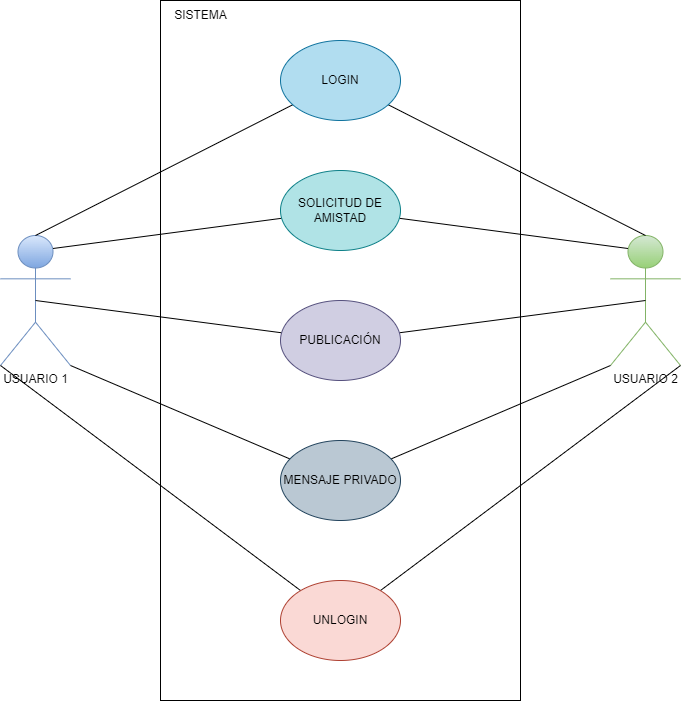

The diagram above was exported from draw.io. Its source (the exported page's mxGraphModel, read from the mxfile embedded in the PNG):
<mxGraphModel dx="1422" dy="857" grid="1" gridSize="10" guides="1" tooltips="1" connect="1" arrows="1" fold="1" page="1" pageScale="1" pageWidth="827" pageHeight="1169" math="0" shadow="0">
  <root>
    <mxCell id="0" />
    <mxCell id="1" parent="0" />
    <mxCell id="6P4-EDQBOUWTkQv341wz-1" value="USUARIO 1" style="shape=umlActor;verticalLabelPosition=bottom;verticalAlign=top;html=1;outlineConnect=0;fillColor=#dae8fc;gradientColor=#7ea6e0;strokeColor=#6c8ebf;" vertex="1" parent="1">
      <mxGeometry x="40" y="355" width="70" height="130" as="geometry" />
    </mxCell>
    <mxCell id="6P4-EDQBOUWTkQv341wz-6" value="" style="rounded=0;whiteSpace=wrap;html=1;" vertex="1" parent="1">
      <mxGeometry x="200" y="120" width="360" height="700" as="geometry" />
    </mxCell>
    <mxCell id="6P4-EDQBOUWTkQv341wz-12" value="USUARIO 2" style="shape=umlActor;verticalLabelPosition=bottom;verticalAlign=top;html=1;outlineConnect=0;fillColor=#d5e8d4;gradientColor=#97d077;strokeColor=#82b366;" vertex="1" parent="1">
      <mxGeometry x="650" y="355" width="70" height="130" as="geometry" />
    </mxCell>
    <mxCell id="6P4-EDQBOUWTkQv341wz-15" style="edgeStyle=none;rounded=0;orthogonalLoop=1;jettySize=auto;html=1;entryX=0.5;entryY=0;entryDx=0;entryDy=0;entryPerimeter=0;endArrow=none;endFill=0;" edge="1" parent="1" source="6P4-EDQBOUWTkQv341wz-13" target="6P4-EDQBOUWTkQv341wz-1">
      <mxGeometry relative="1" as="geometry" />
    </mxCell>
    <mxCell id="6P4-EDQBOUWTkQv341wz-16" style="edgeStyle=none;rounded=0;orthogonalLoop=1;jettySize=auto;html=1;entryX=0.5;entryY=0;entryDx=0;entryDy=0;entryPerimeter=0;endArrow=none;endFill=0;" edge="1" parent="1" source="6P4-EDQBOUWTkQv341wz-13" target="6P4-EDQBOUWTkQv341wz-12">
      <mxGeometry relative="1" as="geometry" />
    </mxCell>
    <mxCell id="6P4-EDQBOUWTkQv341wz-13" value="LOGIN" style="ellipse;whiteSpace=wrap;html=1;fillColor=#b1ddf0;strokeColor=#10739e;" vertex="1" parent="1">
      <mxGeometry x="320" y="160" width="120" height="80" as="geometry" />
    </mxCell>
    <mxCell id="6P4-EDQBOUWTkQv341wz-22" style="edgeStyle=none;rounded=0;orthogonalLoop=1;jettySize=auto;html=1;entryX=0.75;entryY=0.1;entryDx=0;entryDy=0;entryPerimeter=0;endArrow=none;endFill=0;" edge="1" parent="1" source="6P4-EDQBOUWTkQv341wz-17" target="6P4-EDQBOUWTkQv341wz-1">
      <mxGeometry relative="1" as="geometry" />
    </mxCell>
    <mxCell id="6P4-EDQBOUWTkQv341wz-23" style="edgeStyle=none;rounded=0;orthogonalLoop=1;jettySize=auto;html=1;entryX=0.25;entryY=0.1;entryDx=0;entryDy=0;entryPerimeter=0;endArrow=none;endFill=0;" edge="1" parent="1" source="6P4-EDQBOUWTkQv341wz-17" target="6P4-EDQBOUWTkQv341wz-12">
      <mxGeometry relative="1" as="geometry" />
    </mxCell>
    <mxCell id="6P4-EDQBOUWTkQv341wz-17" value="SOLICITUD DE AMISTAD" style="ellipse;whiteSpace=wrap;html=1;fillColor=#b0e3e6;strokeColor=#0e8088;" vertex="1" parent="1">
      <mxGeometry x="320" y="290" width="120" height="80" as="geometry" />
    </mxCell>
    <mxCell id="6P4-EDQBOUWTkQv341wz-24" style="edgeStyle=none;rounded=0;orthogonalLoop=1;jettySize=auto;html=1;entryX=0.5;entryY=0.5;entryDx=0;entryDy=0;entryPerimeter=0;endArrow=none;endFill=0;" edge="1" parent="1" source="6P4-EDQBOUWTkQv341wz-18" target="6P4-EDQBOUWTkQv341wz-1">
      <mxGeometry relative="1" as="geometry" />
    </mxCell>
    <mxCell id="6P4-EDQBOUWTkQv341wz-25" style="edgeStyle=none;rounded=0;orthogonalLoop=1;jettySize=auto;html=1;entryX=0.5;entryY=0.5;entryDx=0;entryDy=0;entryPerimeter=0;endArrow=none;endFill=0;" edge="1" parent="1" source="6P4-EDQBOUWTkQv341wz-18" target="6P4-EDQBOUWTkQv341wz-12">
      <mxGeometry relative="1" as="geometry" />
    </mxCell>
    <mxCell id="6P4-EDQBOUWTkQv341wz-18" value="PUBLICACIÓN" style="ellipse;whiteSpace=wrap;html=1;fillColor=#d0cee2;strokeColor=#56517e;" vertex="1" parent="1">
      <mxGeometry x="320" y="420" width="120" height="80" as="geometry" />
    </mxCell>
    <mxCell id="6P4-EDQBOUWTkQv341wz-28" style="edgeStyle=none;rounded=0;orthogonalLoop=1;jettySize=auto;html=1;entryX=1;entryY=1;entryDx=0;entryDy=0;entryPerimeter=0;endArrow=none;endFill=0;" edge="1" parent="1" source="6P4-EDQBOUWTkQv341wz-19" target="6P4-EDQBOUWTkQv341wz-12">
      <mxGeometry relative="1" as="geometry" />
    </mxCell>
    <mxCell id="6P4-EDQBOUWTkQv341wz-29" style="edgeStyle=none;rounded=0;orthogonalLoop=1;jettySize=auto;html=1;entryX=0;entryY=1;entryDx=0;entryDy=0;entryPerimeter=0;endArrow=none;endFill=0;" edge="1" parent="1" source="6P4-EDQBOUWTkQv341wz-19" target="6P4-EDQBOUWTkQv341wz-1">
      <mxGeometry relative="1" as="geometry" />
    </mxCell>
    <mxCell id="6P4-EDQBOUWTkQv341wz-19" value="UNLOGIN" style="ellipse;whiteSpace=wrap;html=1;fillColor=#fad9d5;strokeColor=#ae4132;" vertex="1" parent="1">
      <mxGeometry x="320" y="700" width="120" height="80" as="geometry" />
    </mxCell>
    <mxCell id="6P4-EDQBOUWTkQv341wz-20" value="SISTEMA" style="text;html=1;align=center;verticalAlign=middle;resizable=0;points=[];autosize=1;strokeColor=none;fillColor=none;" vertex="1" parent="1">
      <mxGeometry x="200" y="120" width="80" height="30" as="geometry" />
    </mxCell>
    <mxCell id="6P4-EDQBOUWTkQv341wz-26" style="edgeStyle=none;rounded=0;orthogonalLoop=1;jettySize=auto;html=1;entryX=1;entryY=1;entryDx=0;entryDy=0;entryPerimeter=0;endArrow=none;endFill=0;" edge="1" parent="1" source="6P4-EDQBOUWTkQv341wz-21" target="6P4-EDQBOUWTkQv341wz-1">
      <mxGeometry relative="1" as="geometry" />
    </mxCell>
    <mxCell id="6P4-EDQBOUWTkQv341wz-27" style="edgeStyle=none;rounded=0;orthogonalLoop=1;jettySize=auto;html=1;entryX=0;entryY=1;entryDx=0;entryDy=0;entryPerimeter=0;endArrow=none;endFill=0;" edge="1" parent="1" source="6P4-EDQBOUWTkQv341wz-21" target="6P4-EDQBOUWTkQv341wz-12">
      <mxGeometry relative="1" as="geometry" />
    </mxCell>
    <mxCell id="6P4-EDQBOUWTkQv341wz-21" value="MENSAJE PRIVADO" style="ellipse;whiteSpace=wrap;html=1;fillColor=#bac8d3;strokeColor=#23445d;" vertex="1" parent="1">
      <mxGeometry x="320" y="560" width="120" height="80" as="geometry" />
    </mxCell>
  </root>
</mxGraphModel>